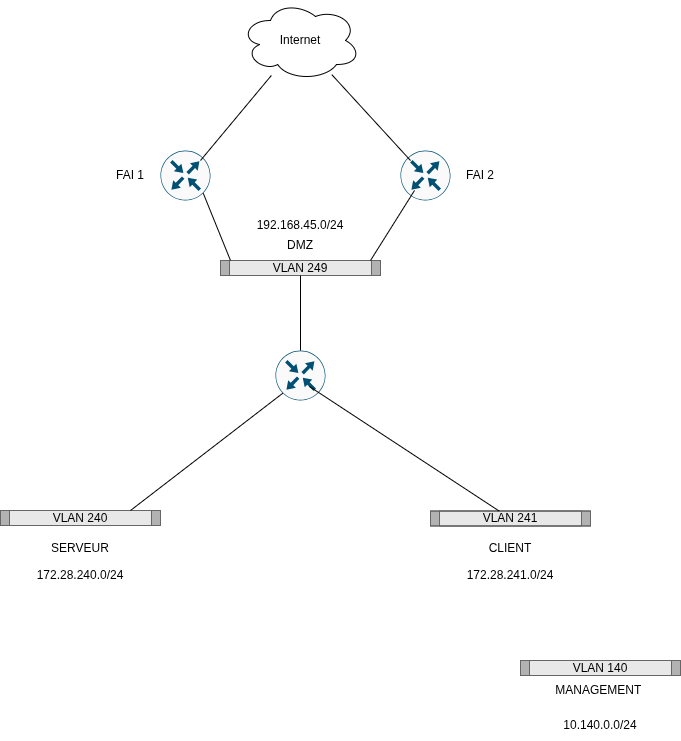

The diagram above was exported from draw.io. Its source (the exported page's mxGraphModel, read from the mxfile embedded in the PNG):
<mxGraphModel dx="559" dy="757" grid="1" gridSize="10" guides="1" tooltips="1" connect="1" arrows="1" fold="1" page="1" pageScale="1" pageWidth="827" pageHeight="1169" math="0" shadow="0">
  <root>
    <mxCell id="0" />
    <mxCell id="1" parent="0" />
    <mxCell id="Gg3_Nu0gK6A8iON6dAHj-1" value="&lt;div&gt;Internet&lt;/div&gt;" style="ellipse;shape=cloud;whiteSpace=wrap;html=1;" parent="1" vertex="1">
      <mxGeometry x="320" y="20" width="120" height="80" as="geometry" />
    </mxCell>
    <mxCell id="Gg3_Nu0gK6A8iON6dAHj-2" value="" style="sketch=0;points=[[0.5,0,0],[1,0.5,0],[0.5,1,0],[0,0.5,0],[0.145,0.145,0],[0.8555,0.145,0],[0.855,0.8555,0],[0.145,0.855,0]];verticalLabelPosition=bottom;html=1;verticalAlign=top;aspect=fixed;align=center;pointerEvents=1;shape=mxgraph.cisco19.rect;prIcon=router;fillColor=#FAFAFA;strokeColor=#005073;" parent="1" vertex="1">
      <mxGeometry x="240" y="170" width="50" height="50" as="geometry" />
    </mxCell>
    <mxCell id="Gg3_Nu0gK6A8iON6dAHj-3" value="" style="sketch=0;points=[[0.5,0,0],[1,0.5,0],[0.5,1,0],[0,0.5,0],[0.145,0.145,0],[0.8555,0.145,0],[0.855,0.8555,0],[0.145,0.855,0]];verticalLabelPosition=bottom;html=1;verticalAlign=top;aspect=fixed;align=center;pointerEvents=1;shape=mxgraph.cisco19.rect;prIcon=router;fillColor=#FAFAFA;strokeColor=#005073;" parent="1" vertex="1">
      <mxGeometry x="480" y="170" width="50" height="50" as="geometry" />
    </mxCell>
    <mxCell id="Gg3_Nu0gK6A8iON6dAHj-5" value="" style="endArrow=none;html=1;rounded=0;" parent="1" target="Gg3_Nu0gK6A8iON6dAHj-1" edge="1">
      <mxGeometry width="50" height="50" relative="1" as="geometry">
        <mxPoint x="280" y="180" as="sourcePoint" />
        <mxPoint x="330" y="130" as="targetPoint" />
      </mxGeometry>
    </mxCell>
    <mxCell id="Gg3_Nu0gK6A8iON6dAHj-6" value="" style="endArrow=none;html=1;rounded=0;" parent="1" target="Gg3_Nu0gK6A8iON6dAHj-1" edge="1">
      <mxGeometry width="50" height="50" relative="1" as="geometry">
        <mxPoint x="490" y="180" as="sourcePoint" />
        <mxPoint x="540" y="130" as="targetPoint" />
      </mxGeometry>
    </mxCell>
    <mxCell id="Gg3_Nu0gK6A8iON6dAHj-7" value="" style="strokeColor=#666666;html=1;labelPosition=right;align=left;spacingLeft=15;shadow=0;dashed=0;outlineConnect=0;shape=mxgraph.rackGeneral.plate;fillColor=#e8e8e8;" parent="1" vertex="1">
      <mxGeometry x="300" y="280" width="160" height="15" as="geometry" />
    </mxCell>
    <mxCell id="Gg3_Nu0gK6A8iON6dAHj-8" value="DMZ" style="text;html=1;whiteSpace=wrap;strokeColor=none;fillColor=none;align=center;verticalAlign=middle;rounded=0;" parent="1" vertex="1">
      <mxGeometry x="350" y="250" width="60" height="30" as="geometry" />
    </mxCell>
    <mxCell id="Gg3_Nu0gK6A8iON6dAHj-9" value="" style="endArrow=none;html=1;rounded=0;entryX=0.28;entryY=0.8;entryDx=0;entryDy=0;entryPerimeter=0;" parent="1" target="Gg3_Nu0gK6A8iON6dAHj-3" edge="1">
      <mxGeometry width="50" height="50" relative="1" as="geometry">
        <mxPoint x="450" y="280" as="sourcePoint" />
        <mxPoint x="500" y="230" as="targetPoint" />
      </mxGeometry>
    </mxCell>
    <mxCell id="Gg3_Nu0gK6A8iON6dAHj-10" value="" style="endArrow=none;html=1;rounded=0;entryX=0.855;entryY=0.8555;entryDx=0;entryDy=0;entryPerimeter=0;" parent="1" target="Gg3_Nu0gK6A8iON6dAHj-2" edge="1">
      <mxGeometry width="50" height="50" relative="1" as="geometry">
        <mxPoint x="310" y="280" as="sourcePoint" />
        <mxPoint x="360" y="230" as="targetPoint" />
      </mxGeometry>
    </mxCell>
    <mxCell id="Gg3_Nu0gK6A8iON6dAHj-11" value="" style="sketch=0;points=[[0.5,0,0],[1,0.5,0],[0.5,1,0],[0,0.5,0],[0.145,0.145,0],[0.8555,0.145,0],[0.855,0.8555,0],[0.145,0.855,0]];verticalLabelPosition=bottom;html=1;verticalAlign=top;aspect=fixed;align=center;pointerEvents=1;shape=mxgraph.cisco19.rect;prIcon=router;fillColor=#FAFAFA;strokeColor=#005073;" parent="1" vertex="1">
      <mxGeometry x="355" y="370" width="50" height="50" as="geometry" />
    </mxCell>
    <mxCell id="Gg3_Nu0gK6A8iON6dAHj-13" value="" style="strokeColor=#666666;html=1;labelPosition=right;align=left;spacingLeft=15;shadow=0;dashed=0;outlineConnect=0;shape=mxgraph.rackGeneral.plate;fillColor=#e8e8e8;" parent="1" vertex="1">
      <mxGeometry x="80" y="530" width="160" height="15" as="geometry" />
    </mxCell>
    <mxCell id="Gg3_Nu0gK6A8iON6dAHj-14" value="" style="strokeColor=#666666;html=1;labelPosition=right;align=left;spacingLeft=15;shadow=0;dashed=0;outlineConnect=0;shape=mxgraph.rackGeneral.plate;fillColor=#e8e8e8;" parent="1" vertex="1">
      <mxGeometry x="510" y="530.5" width="160" height="15" as="geometry" />
    </mxCell>
    <mxCell id="Gg3_Nu0gK6A8iON6dAHj-15" value="" style="strokeColor=#666666;html=1;labelPosition=right;align=left;spacingLeft=15;shadow=0;dashed=0;outlineConnect=0;shape=mxgraph.rackGeneral.plate;fillColor=#e8e8e8;" parent="1" vertex="1">
      <mxGeometry x="600" y="680" width="160" height="15" as="geometry" />
    </mxCell>
    <mxCell id="Gg3_Nu0gK6A8iON6dAHj-16" value="VLAN 240" style="text;html=1;whiteSpace=wrap;strokeColor=none;fillColor=none;align=center;verticalAlign=middle;rounded=0;" parent="1" vertex="1">
      <mxGeometry x="130" y="523" width="60" height="30" as="geometry" />
    </mxCell>
    <mxCell id="Gg3_Nu0gK6A8iON6dAHj-17" value="VLAN 241" style="text;html=1;whiteSpace=wrap;strokeColor=none;fillColor=none;align=center;verticalAlign=middle;rounded=0;" parent="1" vertex="1">
      <mxGeometry x="560" y="522.5" width="60" height="30" as="geometry" />
    </mxCell>
    <mxCell id="Gg3_Nu0gK6A8iON6dAHj-18" value="VLAN 140" style="text;html=1;whiteSpace=wrap;strokeColor=none;fillColor=none;align=center;verticalAlign=middle;rounded=0;" parent="1" vertex="1">
      <mxGeometry x="650" y="672.5" width="60" height="30" as="geometry" />
    </mxCell>
    <mxCell id="Gg3_Nu0gK6A8iON6dAHj-19" value="VLAN 249" style="text;html=1;whiteSpace=wrap;strokeColor=none;fillColor=none;align=center;verticalAlign=middle;rounded=0;" parent="1" vertex="1">
      <mxGeometry x="350" y="273" width="60" height="30" as="geometry" />
    </mxCell>
    <mxCell id="Gg3_Nu0gK6A8iON6dAHj-20" value="MANAGEMENT&amp;nbsp;" style="text;html=1;whiteSpace=wrap;strokeColor=none;fillColor=none;align=center;verticalAlign=middle;rounded=0;" parent="1" vertex="1">
      <mxGeometry x="650" y="695" width="60" height="30" as="geometry" />
    </mxCell>
    <mxCell id="Gg3_Nu0gK6A8iON6dAHj-21" value="CLIENT" style="text;html=1;whiteSpace=wrap;strokeColor=none;fillColor=none;align=center;verticalAlign=middle;rounded=0;" parent="1" vertex="1">
      <mxGeometry x="560" y="552.5" width="60" height="30" as="geometry" />
    </mxCell>
    <mxCell id="Gg3_Nu0gK6A8iON6dAHj-22" value="SERVEUR" style="text;html=1;whiteSpace=wrap;strokeColor=none;fillColor=none;align=center;verticalAlign=middle;rounded=0;" parent="1" vertex="1">
      <mxGeometry x="130" y="553" width="60" height="30" as="geometry" />
    </mxCell>
    <mxCell id="Gg3_Nu0gK6A8iON6dAHj-23" value="FAI 2" style="text;html=1;whiteSpace=wrap;strokeColor=none;fillColor=none;align=center;verticalAlign=middle;rounded=0;" parent="1" vertex="1">
      <mxGeometry x="530" y="180" width="60" height="30" as="geometry" />
    </mxCell>
    <mxCell id="Gg3_Nu0gK6A8iON6dAHj-24" value="FAI 1" style="text;html=1;whiteSpace=wrap;strokeColor=none;fillColor=none;align=center;verticalAlign=middle;rounded=0;" parent="1" vertex="1">
      <mxGeometry x="180" y="180" width="60" height="30" as="geometry" />
    </mxCell>
    <mxCell id="Gg3_Nu0gK6A8iON6dAHj-25" value="172.28.240.0/24" style="text;html=1;whiteSpace=wrap;strokeColor=none;fillColor=none;align=center;verticalAlign=middle;rounded=0;" parent="1" vertex="1">
      <mxGeometry x="130" y="580" width="60" height="30" as="geometry" />
    </mxCell>
    <mxCell id="Gg3_Nu0gK6A8iON6dAHj-26" value="172.28.241.0/24" style="text;html=1;whiteSpace=wrap;strokeColor=none;fillColor=none;align=center;verticalAlign=middle;rounded=0;" parent="1" vertex="1">
      <mxGeometry x="560" y="580" width="60" height="30" as="geometry" />
    </mxCell>
    <mxCell id="Gg3_Nu0gK6A8iON6dAHj-27" value="10.140.0.0/24" style="text;html=1;whiteSpace=wrap;strokeColor=none;fillColor=none;align=center;verticalAlign=middle;rounded=0;" parent="1" vertex="1">
      <mxGeometry x="650" y="730" width="60" height="30" as="geometry" />
    </mxCell>
    <mxCell id="Gg3_Nu0gK6A8iON6dAHj-28" value="" style="endArrow=none;html=1;rounded=0;entryX=0.145;entryY=0.855;entryDx=0;entryDy=0;entryPerimeter=0;" parent="1" target="Gg3_Nu0gK6A8iON6dAHj-11" edge="1">
      <mxGeometry width="50" height="50" relative="1" as="geometry">
        <mxPoint x="210" y="530" as="sourcePoint" />
        <mxPoint x="260" y="480" as="targetPoint" />
      </mxGeometry>
    </mxCell>
    <mxCell id="Gg3_Nu0gK6A8iON6dAHj-34" value="" style="endArrow=none;html=1;rounded=0;" parent="1" target="Gg3_Nu0gK6A8iON6dAHj-7" edge="1">
      <mxGeometry width="50" height="50" relative="1" as="geometry">
        <mxPoint x="380" y="370" as="sourcePoint" />
        <mxPoint x="430" y="320" as="targetPoint" />
      </mxGeometry>
    </mxCell>
    <mxCell id="Gg3_Nu0gK6A8iON6dAHj-38" value="192.168.45.0/24" style="text;html=1;whiteSpace=wrap;strokeColor=none;fillColor=none;align=center;verticalAlign=middle;rounded=0;" parent="1" vertex="1">
      <mxGeometry x="350" y="230" width="60" height="30" as="geometry" />
    </mxCell>
    <mxCell id="Gg3_Nu0gK6A8iON6dAHj-40" value="" style="endArrow=none;html=1;rounded=0;entryX=0.68;entryY=0.72;entryDx=0;entryDy=0;entryPerimeter=0;" parent="1" source="Gg3_Nu0gK6A8iON6dAHj-14" target="Gg3_Nu0gK6A8iON6dAHj-11" edge="1">
      <mxGeometry width="50" height="50" relative="1" as="geometry">
        <mxPoint x="640" y="460" as="sourcePoint" />
        <mxPoint x="690" y="410" as="targetPoint" />
      </mxGeometry>
    </mxCell>
  </root>
</mxGraphModel>